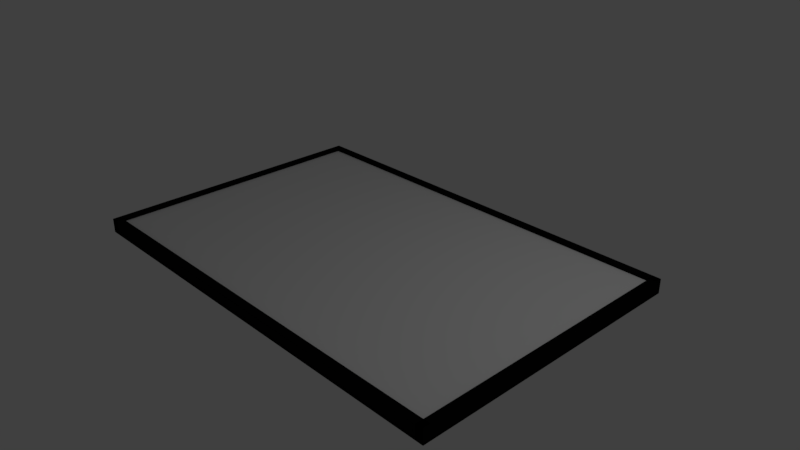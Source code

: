# Source: picture.blend  (saved by Blender 2.79.0; exported with 4.5.12 LTS)
import bpy
from mathutils import Matrix  # noqa: F401  (used for matrix-valued properties, if any)

bpy.ops.wm.read_factory_settings(use_empty=True)
scene = bpy.context.scene
scene.name = 'Scene'

# ---- collections
col_collection_1 = bpy.data.collections.new('Collection 1'); scene.collection.children.link(col_collection_1)

# ---- materials (node trees are filled in below, after node groups)
mat_material_001 = bpy.data.materials.new('Material.001')
mat_material_001.alpha_threshold = 0.0
mat_material_001.use_transparent_shadow = False
mat_material_001.diffuse_color = (0.003096, 0.003096, 0.003096, 1.0)
mat_material_001.roughness = 0.5
mat_material = bpy.data.materials.new('Material')
mat_material.alpha_threshold = 0.0
mat_material.use_transparent_shadow = False
mat_material.roughness = 0.5
mat_material.line_color = (0.0, 0.0, 0.0, 1.0)

# ---- material node trees

# ---- world
world_world = bpy.data.worlds.new('World'); scene.world = world_world
world_world.color = (0.05088, 0.05088, 0.05088)
world_world.use_sun_shadow = False
world_world.sun_shadow_jitter_overblur = 0.0
world_world.cycles.sampling_method = 'MANUAL'

# ---- cameras
cam_camera = bpy.data.cameras.new('Camera')
cam_camera.clip_end = 100.0
cam_camera.lens = 35.0
cam_camera.sensor_width = 32.0
cam_camera.sensor_height = 18.0
cam_camera.ortho_scale = 7.314
cam_camera.dof.focus_distance = 0.0
cam_camera.dof.aperture_fstop = 128.0

# ---- lights
light_lamp = bpy.data.lights.new('Lamp', 'POINT')
light_lamp.transmission_factor = 0.0
light_lamp.cutoff_distance = 30.0
light_lamp.energy = 100.0
light_lamp.shadow_buffer_clip_start = 1.001
light_lamp.shadow_soft_size = 0.1
light_lamp.shadow_maximum_resolution = 0.006
light_lamp.use_absolute_resolution = True

# ---- meshes
me_cube_004 = bpy.data.meshes.new('Cube.004')
me_cube_004.from_pydata([(-1.0, -1.0, -1.0), (-1.0, -1.0, 1.0), (-1.0, 1.0, -1.0), (-1.0, 1.0, 1.0), (1.0, -1.0, -1.0), (1.0, -1.0, 1.0), (1.0, 1.0, -1.0), (1.0, 1.0, 1.0), (-119.4, -1.0, -1.0), (-119.4, -1.0, 1.0), (-119.4, 1.0, -1.0), (-119.4, 1.0, 1.0), (-117.4, -1.0, -1.0), (-117.4, -1.0, 1.0), (-117.4, 1.0, -1.0), (-117.4, 1.0, 1.0), (-119.2, -1.0, -1.0), (-119.2, -1.0, 1.0), (-119.2, -0.95, -1.0), (-119.2, -0.95, 1.0), (0.8, -1.0, -1.0), (0.8, -1.0, 1.0), (0.8, -0.95, -1.0), (0.8, -0.95, 1.0), (-119.2, 0.95, -1.0), (-119.2, 0.95, 1.0), (-119.2, 1.0, -1.0), (-119.2, 1.0, 1.0), (0.8, 0.95, -1.0), (0.8, 0.95, 1.0), (0.8, 1.0, -1.0), (0.8, 1.0, 1.0), (-0.2, 0.99, -0.6), (-0.2, -0.99, -0.6), (-118.2, -0.99, -0.6), (-118.2, 0.99, -0.6), (-0.2, 0.99, 0.6), (-0.2, -0.99, 0.6), (-118.2, -0.99, 0.6), (-118.2, 0.99, 0.6)], [], [(0, 1, 3, 2), (2, 3, 7, 6), (6, 7, 5, 4), (4, 5, 1, 0), (2, 6, 4, 0), (7, 3, 1, 5), (8, 9, 11, 10), (10, 11, 15, 14), (14, 15, 13, 12), (12, 13, 9, 8), (10, 14, 12, 8), (15, 11, 9, 13), (16, 17, 19, 18), (18, 19, 23, 22), (22, 23, 21, 20), (20, 21, 17, 16), (18, 22, 20, 16), (23, 19, 17, 21), (24, 25, 27, 26), (26, 27, 31, 30), (30, 31, 29, 28), (28, 29, 25, 24), (26, 30, 28, 24), (31, 27, 25, 29), (32, 33, 34, 35), (36, 39, 38, 37), (32, 36, 37, 33), (33, 37, 38, 34), (34, 38, 39, 35), (36, 32, 35, 39)])
me_cube_004.polygons.foreach_set('material_index', [0, 0, 0, 0, 0, 0, 0, 0, 0, 0, 0, 0, 0, 0, 0, 0, 0, 0, 0, 0, 0, 0, 0, 0, 1, 1, 1, 1, 1, 1])
me_cube_004.materials.append(mat_material_001)
me_cube_004.materials.append(mat_material)
me_cube_004.use_remesh_preserve_volume = False
me_cube_004.use_remesh_preserve_attributes = False
me_cube_004.use_mirror_vertex_groups = False
me_cube_004.update()

# ---- objects
ob_cube_004 = bpy.data.objects.new('Cube.004', me_cube_004)
ob_lamp = bpy.data.objects.new('Lamp', light_lamp)
ob_camera = bpy.data.objects.new('Camera', cam_camera)

# ---- transforms, parenting, visibility, modifiers, constraints
ob_cube_004.location = (2.96, 0.0, 0.0)
ob_cube_004.scale = (0.05, 2.0, 0.1)
ob_cube_004.lineart.crease_threshold = 0.0
ob_lamp.location = (4.076, 1.005, 5.904)
ob_lamp.rotation_euler = (0.6503, 0.05522, 1.866)
ob_lamp.lock_rotations_4d = False
ob_lamp.empty_display_type = 'ARROWS'
ob_lamp.color = (0.0, 0.0, 0.0, 0.0)
ob_lamp.lineart.crease_threshold = 0.0
ob_camera.location = (7.481, -6.508, 5.344)
ob_camera.rotation_euler = (1.109, 0.0, 0.8149)
ob_camera.lock_rotations_4d = False
ob_camera.empty_display_type = 'ARROWS'
ob_camera.color = (0.0, 0.0, 0.0, 0.0)
ob_camera.display_type = 'WIRE'
ob_camera.lineart.crease_threshold = 0.0

# ---- collection membership
col_collection_1.objects.link(ob_cube_004)
col_collection_1.objects.link(ob_lamp)
col_collection_1.objects.link(ob_camera)

# ---- scene / render settings (as saved in the file)
scene.camera = ob_camera
scene.frame_start = 1; scene.frame_end = 250; scene.frame_set(1)
scene.render.engine = 'BLENDER_EEVEE_NEXT'
scene.render.resolution_percentage = 50
scene.render.dither_intensity = 0.0
scene.cycles.use_denoising = False
scene.cycles.samples = 128
scene.cycles.sampling_pattern = 'TABULATED_SOBOL'
scene.cycles.use_adaptive_sampling = False
scene.cycles.use_light_tree = False
scene.cycles.blur_glossy = 0.0
scene.cycles.sample_clamp_indirect = 0.0
scene.view_settings.view_transform = 'Standard'
bpy.context.view_layer.update()
